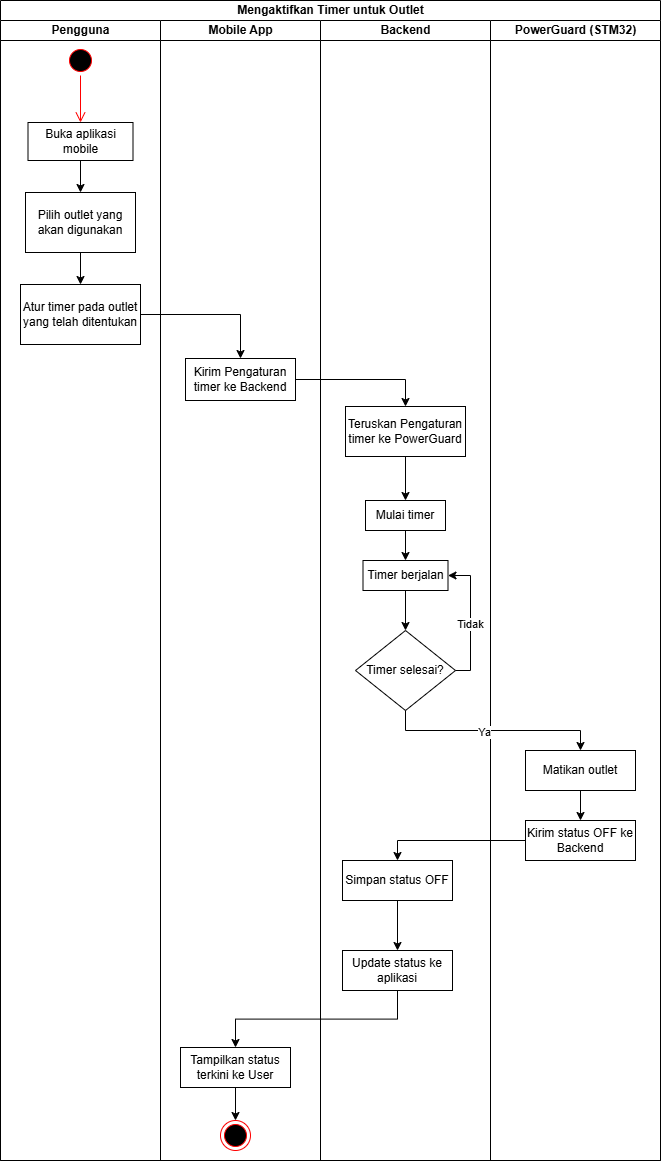

The diagram above was exported from draw.io. Its source (the exported page's mxGraphModel, read from the mxfile embedded in the PNG):
<mxGraphModel dx="3784" dy="3324" grid="1" gridSize="10" guides="1" tooltips="1" connect="1" arrows="1" fold="1" page="1" pageScale="1" pageWidth="850" pageHeight="1100" math="0" shadow="0">
  <root>
    <mxCell id="0" />
    <mxCell id="1" parent="0" />
    <mxCell id="2" value="Mengaktifkan Timer untuk Outlet" style="swimlane;childLayout=stackLayout;resizeParent=1;resizeParentMax=0;startSize=20;html=1;" vertex="1" parent="1">
      <mxGeometry x="-820" y="-1100" width="660" height="1160" as="geometry">
        <mxRectangle x="115" y="-690" width="340" height="30" as="alternateBounds" />
      </mxGeometry>
    </mxCell>
    <mxCell id="3" value="Pengguna" style="swimlane;startSize=20;html=1;" vertex="1" parent="2">
      <mxGeometry y="20" width="160" height="1140" as="geometry" />
    </mxCell>
    <mxCell id="4" style="edgeStyle=orthogonalEdgeStyle;rounded=0;orthogonalLoop=1;jettySize=auto;html=1;entryX=0.5;entryY=0;entryDx=0;entryDy=0;" edge="1" parent="3" source="5" target="7">
      <mxGeometry relative="1" as="geometry" />
    </mxCell>
    <mxCell id="5" value="Buka aplikasi mobile" style="whiteSpace=wrap;html=1;rounded=0;" vertex="1" parent="3">
      <mxGeometry x="27.5" y="102" width="105" height="38" as="geometry" />
    </mxCell>
    <mxCell id="6" style="edgeStyle=orthogonalEdgeStyle;rounded=0;orthogonalLoop=1;jettySize=auto;html=1;entryX=0.5;entryY=0;entryDx=0;entryDy=0;" edge="1" parent="3" source="7" target="8">
      <mxGeometry relative="1" as="geometry" />
    </mxCell>
    <mxCell id="7" value="Pilih outlet yang akan digunakan" style="rounded=0;whiteSpace=wrap;html=1;" vertex="1" parent="3">
      <mxGeometry x="25" y="172" width="110" height="60" as="geometry" />
    </mxCell>
    <mxCell id="8" value="Atur timer pada outlet yang telah ditentukan" style="rounded=0;whiteSpace=wrap;html=1;" vertex="1" parent="3">
      <mxGeometry x="20" y="264" width="120" height="60" as="geometry" />
    </mxCell>
    <mxCell id="9" value="" style="ellipse;html=1;shape=startState;fillColor=#000000;strokeColor=#ff0000;" vertex="1" parent="3">
      <mxGeometry x="65" y="25" width="30" height="30" as="geometry" />
    </mxCell>
    <mxCell id="10" value="" style="edgeStyle=orthogonalEdgeStyle;html=1;verticalAlign=bottom;endArrow=open;endSize=8;strokeColor=#ff0000;rounded=0;entryX=0.5;entryY=0;entryDx=0;entryDy=0;" edge="1" parent="3" source="9" target="5">
      <mxGeometry relative="1" as="geometry">
        <mxPoint x="80" y="100" as="targetPoint" />
      </mxGeometry>
    </mxCell>
    <mxCell id="11" value="Mobile App" style="swimlane;startSize=20;html=1;" vertex="1" parent="2">
      <mxGeometry x="160" y="20" width="160" height="1140" as="geometry" />
    </mxCell>
    <mxCell id="12" value="Kirim Pengaturan timer ke Backend" style="rounded=0;whiteSpace=wrap;html=1;" vertex="1" parent="11">
      <mxGeometry x="25" y="338" width="110" height="42" as="geometry" />
    </mxCell>
    <mxCell id="13" style="edgeStyle=orthogonalEdgeStyle;rounded=0;orthogonalLoop=1;jettySize=auto;html=1;entryX=0.5;entryY=0;entryDx=0;entryDy=0;" edge="1" parent="11" source="14" target="15">
      <mxGeometry relative="1" as="geometry" />
    </mxCell>
    <mxCell id="14" value="Tampilkan status terkini ke User" style="rounded=0;whiteSpace=wrap;html=1;" vertex="1" parent="11">
      <mxGeometry x="20" y="1027" width="110" height="40" as="geometry" />
    </mxCell>
    <mxCell id="15" value="" style="ellipse;html=1;shape=endState;fillColor=#000000;strokeColor=#ff0000;" vertex="1" parent="11">
      <mxGeometry x="59.999999999999545" y="1100" width="30" height="30" as="geometry" />
    </mxCell>
    <mxCell id="16" value="Backend" style="swimlane;startSize=20;html=1;" vertex="1" parent="2">
      <mxGeometry x="320" y="20" width="170" height="1140" as="geometry" />
    </mxCell>
    <mxCell id="17" style="edgeStyle=orthogonalEdgeStyle;rounded=0;orthogonalLoop=1;jettySize=auto;html=1;entryX=0.5;entryY=0;entryDx=0;entryDy=0;" edge="1" parent="16" source="18" target="19">
      <mxGeometry relative="1" as="geometry" />
    </mxCell>
    <mxCell id="18" value="Simpan status OFF" style="rounded=0;whiteSpace=wrap;html=1;" vertex="1" parent="16">
      <mxGeometry x="22" y="840" width="110" height="40" as="geometry" />
    </mxCell>
    <mxCell id="19" value="Update status ke aplikasi" style="rounded=0;whiteSpace=wrap;html=1;" vertex="1" parent="16">
      <mxGeometry x="22" y="930" width="110" height="40" as="geometry" />
    </mxCell>
    <mxCell id="20" value="Teruskan Pengaturan timer ke PowerGuard" style="rounded=0;whiteSpace=wrap;html=1;" vertex="1" parent="16">
      <mxGeometry x="25" y="386" width="120" height="50" as="geometry" />
    </mxCell>
    <mxCell id="21" value="Mulai timer" style="rounded=0;whiteSpace=wrap;html=1;" vertex="1" parent="16">
      <mxGeometry x="45" y="480" width="80" height="30" as="geometry" />
    </mxCell>
    <mxCell id="22" style="edgeStyle=orthogonalEdgeStyle;rounded=0;orthogonalLoop=1;jettySize=auto;html=1;entryX=0.5;entryY=0;entryDx=0;entryDy=0;" edge="1" parent="16" source="20" target="21">
      <mxGeometry relative="1" as="geometry" />
    </mxCell>
    <mxCell id="23" value="Timer berjalan" style="rounded=0;whiteSpace=wrap;html=1;" vertex="1" parent="16">
      <mxGeometry x="42.5" y="540" width="85" height="30" as="geometry" />
    </mxCell>
    <mxCell id="24" style="edgeStyle=orthogonalEdgeStyle;rounded=0;orthogonalLoop=1;jettySize=auto;html=1;entryX=0.5;entryY=0;entryDx=0;entryDy=0;" edge="1" parent="16" source="21" target="23">
      <mxGeometry relative="1" as="geometry" />
    </mxCell>
    <mxCell id="25" value="Timer selesai?" style="rhombus;whiteSpace=wrap;html=1;" vertex="1" parent="16">
      <mxGeometry x="35" y="610" width="100" height="80" as="geometry" />
    </mxCell>
    <mxCell id="26" style="edgeStyle=orthogonalEdgeStyle;rounded=0;orthogonalLoop=1;jettySize=auto;html=1;entryX=0.5;entryY=0;entryDx=0;entryDy=0;" edge="1" parent="16" source="23" target="25">
      <mxGeometry relative="1" as="geometry" />
    </mxCell>
    <mxCell id="27" style="edgeStyle=orthogonalEdgeStyle;rounded=0;orthogonalLoop=1;jettySize=auto;html=1;entryX=1;entryY=0.5;entryDx=0;entryDy=0;exitX=1;exitY=0.5;exitDx=0;exitDy=0;" edge="1" parent="16" source="25" target="23">
      <mxGeometry relative="1" as="geometry">
        <Array as="points">
          <mxPoint x="150" y="650" />
          <mxPoint x="150" y="555" />
        </Array>
      </mxGeometry>
    </mxCell>
    <mxCell id="28" value="Tidak" style="edgeLabel;html=1;align=center;verticalAlign=middle;resizable=0;points=[];" vertex="1" connectable="0" parent="27">
      <mxGeometry x="-0.06" y="1" relative="1" as="geometry">
        <mxPoint as="offset" />
      </mxGeometry>
    </mxCell>
    <mxCell id="29" value="PowerGuard (STM32)" style="swimlane;startSize=20;html=1;" vertex="1" parent="2">
      <mxGeometry x="490" y="20" width="170" height="1140" as="geometry" />
    </mxCell>
    <mxCell id="30" style="edgeStyle=orthogonalEdgeStyle;rounded=0;orthogonalLoop=1;jettySize=auto;html=1;entryX=0.5;entryY=0;entryDx=0;entryDy=0;" edge="1" parent="29" source="31" target="32">
      <mxGeometry relative="1" as="geometry" />
    </mxCell>
    <mxCell id="31" value="Matikan outlet" style="rounded=0;whiteSpace=wrap;html=1;" vertex="1" parent="29">
      <mxGeometry x="35" y="730" width="110" height="40" as="geometry" />
    </mxCell>
    <mxCell id="32" value="Kirim status OFF ke Backend" style="rounded=0;whiteSpace=wrap;html=1;" vertex="1" parent="29">
      <mxGeometry x="35" y="800" width="110" height="40" as="geometry" />
    </mxCell>
    <mxCell id="33" style="edgeStyle=orthogonalEdgeStyle;rounded=0;orthogonalLoop=1;jettySize=auto;html=1;entryX=0.5;entryY=0;entryDx=0;entryDy=0;" edge="1" parent="2" source="32" target="18">
      <mxGeometry relative="1" as="geometry" />
    </mxCell>
    <mxCell id="34" style="edgeStyle=orthogonalEdgeStyle;rounded=0;orthogonalLoop=1;jettySize=auto;html=1;entryX=0.5;entryY=0;entryDx=0;entryDy=0;exitX=0.5;exitY=1;exitDx=0;exitDy=0;" edge="1" parent="2" source="19" target="14">
      <mxGeometry relative="1" as="geometry">
        <mxPoint x="342" y="1010" as="sourcePoint" />
      </mxGeometry>
    </mxCell>
    <mxCell id="35" style="edgeStyle=orthogonalEdgeStyle;rounded=0;orthogonalLoop=1;jettySize=auto;html=1;entryX=0.5;entryY=0;entryDx=0;entryDy=0;exitX=0.5;exitY=1;exitDx=0;exitDy=0;" edge="1" parent="2" source="25" target="31">
      <mxGeometry relative="1" as="geometry">
        <Array as="points">
          <mxPoint x="405" y="730" />
          <mxPoint x="580" y="730" />
        </Array>
      </mxGeometry>
    </mxCell>
    <mxCell id="36" value="Ya" style="edgeLabel;html=1;align=center;verticalAlign=middle;resizable=0;points=[];" vertex="1" connectable="0" parent="35">
      <mxGeometry x="-0.0891" y="-1" relative="1" as="geometry">
        <mxPoint as="offset" />
      </mxGeometry>
    </mxCell>
    <mxCell id="37" style="edgeStyle=orthogonalEdgeStyle;rounded=0;orthogonalLoop=1;jettySize=auto;html=1;entryX=0.5;entryY=0;entryDx=0;entryDy=0;" edge="1" parent="2" source="12" target="20">
      <mxGeometry relative="1" as="geometry" />
    </mxCell>
    <mxCell id="38" style="edgeStyle=orthogonalEdgeStyle;rounded=0;orthogonalLoop=1;jettySize=auto;html=1;entryX=0.5;entryY=0;entryDx=0;entryDy=0;" edge="1" parent="2" source="8" target="12">
      <mxGeometry relative="1" as="geometry" />
    </mxCell>
  </root>
</mxGraphModel>